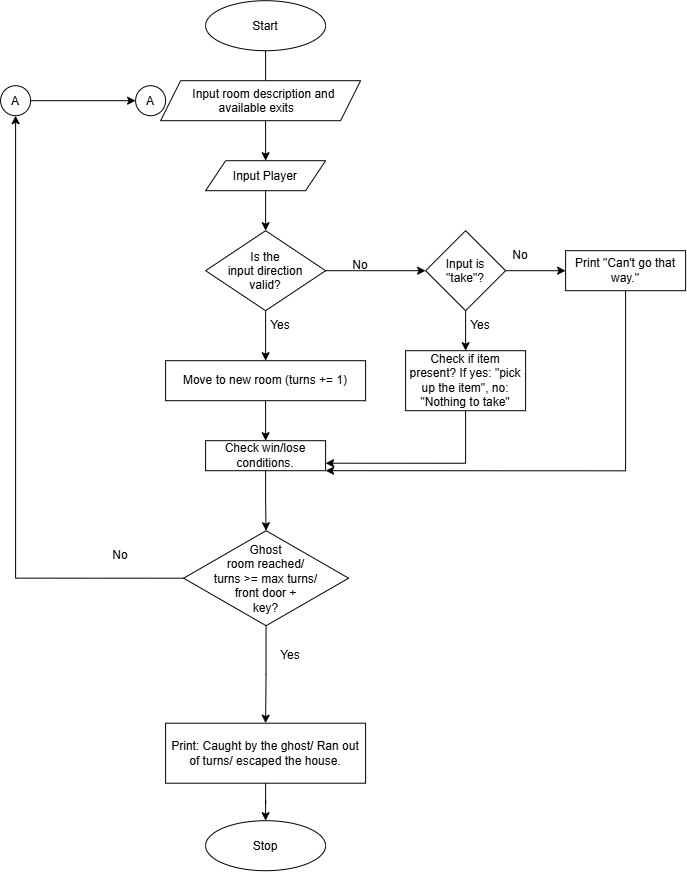

The diagram above was exported from draw.io. Its source (the exported page's mxGraphModel, read from the mxfile embedded in the PNG):
<mxGraphModel dx="2289" dy="1249" grid="1" gridSize="10" guides="1" tooltips="1" connect="1" arrows="1" fold="1" page="1" pageScale="1" pageWidth="850" pageHeight="1100" math="0" shadow="0">
  <root>
    <mxCell id="0" />
    <mxCell id="1" parent="0" />
    <mxCell id="kB5EGHbc5mVpDtggqWiI-5" edge="1" parent="1" source="kB5EGHbc5mVpDtggqWiI-1" style="edgeStyle=orthogonalEdgeStyle;rounded=0;orthogonalLoop=1;jettySize=auto;html=1;" target="kB5EGHbc5mVpDtggqWiI-3" value="">
      <mxGeometry relative="1" as="geometry" />
    </mxCell>
    <mxCell id="kB5EGHbc5mVpDtggqWiI-1" parent="1" style="ellipse;whiteSpace=wrap;html=1;shapeInside=1;" value="Start" vertex="1">
      <mxGeometry height="50" width="120" x="365" y="40" as="geometry" />
    </mxCell>
    <mxCell id="kB5EGHbc5mVpDtggqWiI-2" parent="1" style="shape=parallelogram;perimeter=parallelogramPerimeter;whiteSpace=wrap;html=1;shapeInside=1;fixedSize=1;" value="Input room description and available exits" vertex="1">
      <mxGeometry height="40" width="200" x="320" y="120" as="geometry" />
    </mxCell>
    <mxCell id="kB5EGHbc5mVpDtggqWiI-6" edge="1" parent="1" source="kB5EGHbc5mVpDtggqWiI-3" style="edgeStyle=orthogonalEdgeStyle;rounded=0;orthogonalLoop=1;jettySize=auto;html=1;" target="kB5EGHbc5mVpDtggqWiI-4" value="">
      <mxGeometry relative="1" as="geometry" />
    </mxCell>
    <mxCell id="kB5EGHbc5mVpDtggqWiI-3" parent="1" style="shape=parallelogram;perimeter=parallelogramPerimeter;whiteSpace=wrap;html=1;shapeInside=1;fixedSize=1;" value="Input Player" vertex="1">
      <mxGeometry height="30" width="120" x="365" y="200" as="geometry" />
    </mxCell>
    <mxCell id="kB5EGHbc5mVpDtggqWiI-12" edge="1" parent="1" source="kB5EGHbc5mVpDtggqWiI-4" style="edgeStyle=orthogonalEdgeStyle;rounded=0;orthogonalLoop=1;jettySize=auto;html=1;" target="kB5EGHbc5mVpDtggqWiI-11" value="">
      <mxGeometry relative="1" as="geometry" />
    </mxCell>
    <mxCell id="kB5EGHbc5mVpDtggqWiI-31" edge="1" parent="1" source="kB5EGHbc5mVpDtggqWiI-4" style="edgeStyle=orthogonalEdgeStyle;rounded=0;orthogonalLoop=1;jettySize=auto;html=1;" target="kB5EGHbc5mVpDtggqWiI-7" value="">
      <mxGeometry relative="1" as="geometry" />
    </mxCell>
    <mxCell id="kB5EGHbc5mVpDtggqWiI-4" parent="1" style="rhombus;whiteSpace=wrap;html=1;shapeInside=1;" value="Is the input direction valid?" vertex="1">
      <mxGeometry height="80" width="120" x="365" y="270" as="geometry" />
    </mxCell>
    <mxCell id="kB5EGHbc5mVpDtggqWiI-20" edge="1" parent="1" source="kB5EGHbc5mVpDtggqWiI-7" style="edgeStyle=orthogonalEdgeStyle;rounded=0;orthogonalLoop=1;jettySize=auto;html=1;" target="kB5EGHbc5mVpDtggqWiI-19" value="">
      <mxGeometry relative="1" as="geometry" />
    </mxCell>
    <mxCell id="kB5EGHbc5mVpDtggqWiI-7" parent="1" style="whiteSpace=wrap;html=1;" value="Move to new room (turns += 1)" vertex="1">
      <mxGeometry height="40" width="200" x="325" y="400" as="geometry" />
    </mxCell>
    <mxCell id="kB5EGHbc5mVpDtggqWiI-17" edge="1" parent="1" source="kB5EGHbc5mVpDtggqWiI-11" style="edgeStyle=orthogonalEdgeStyle;rounded=0;orthogonalLoop=1;jettySize=auto;html=1;" target="kB5EGHbc5mVpDtggqWiI-16" value="">
      <mxGeometry relative="1" as="geometry" />
    </mxCell>
    <mxCell id="kB5EGHbc5mVpDtggqWiI-29" edge="1" parent="1" source="kB5EGHbc5mVpDtggqWiI-11" style="edgeStyle=orthogonalEdgeStyle;rounded=0;orthogonalLoop=1;jettySize=auto;html=1;" target="kB5EGHbc5mVpDtggqWiI-28" value="">
      <mxGeometry relative="1" as="geometry" />
    </mxCell>
    <mxCell id="kB5EGHbc5mVpDtggqWiI-11" parent="1" style="rhombus;whiteSpace=wrap;html=1;shapeInside=1;" value="Input is &quot;take&quot;?" vertex="1">
      <mxGeometry height="80" width="80" x="585" y="270" as="geometry" />
    </mxCell>
    <mxCell id="kB5EGHbc5mVpDtggqWiI-13" parent="1" style="text;html=1;whiteSpace=wrap;strokeColor=none;fillColor=none;align=center;verticalAlign=middle;rounded=0;" value="No" vertex="1">
      <mxGeometry height="30" width="60" x="490" y="290" as="geometry" />
    </mxCell>
    <mxCell id="kB5EGHbc5mVpDtggqWiI-39" edge="1" parent="1" source="kB5EGHbc5mVpDtggqWiI-16" style="edgeStyle=orthogonalEdgeStyle;rounded=0;orthogonalLoop=1;jettySize=auto;html=1;exitX=0.5;exitY=1;exitDx=0;exitDy=0;entryX=1;entryY=1;entryDx=0;entryDy=0;" target="kB5EGHbc5mVpDtggqWiI-19">
      <mxGeometry relative="1" as="geometry">
        <Array as="points">
          <mxPoint x="785" y="510" />
        </Array>
        <mxPoint x="785" y="490" as="targetPoint" />
      </mxGeometry>
    </mxCell>
    <mxCell id="kB5EGHbc5mVpDtggqWiI-16" parent="1" style="whiteSpace=wrap;html=1;" value="Print &quot;Can't go that way.&quot;" vertex="1">
      <mxGeometry height="40" width="120" x="725" y="290" as="geometry" />
    </mxCell>
    <mxCell id="kB5EGHbc5mVpDtggqWiI-18" parent="1" style="text;html=1;whiteSpace=wrap;strokeColor=none;fillColor=none;align=center;verticalAlign=middle;rounded=0;" value="No" vertex="1">
      <mxGeometry height="30" width="60" x="650" y="280" as="geometry" />
    </mxCell>
    <mxCell id="kB5EGHbc5mVpDtggqWiI-22" edge="1" parent="1" source="kB5EGHbc5mVpDtggqWiI-19" style="edgeStyle=orthogonalEdgeStyle;rounded=0;orthogonalLoop=1;jettySize=auto;html=1;" target="kB5EGHbc5mVpDtggqWiI-21" value="">
      <mxGeometry relative="1" as="geometry" />
    </mxCell>
    <mxCell id="kB5EGHbc5mVpDtggqWiI-19" parent="1" style="whiteSpace=wrap;html=1;" value="Check win/lose conditions." vertex="1">
      <mxGeometry height="30" width="120" x="365" y="480" as="geometry" />
    </mxCell>
    <mxCell id="kB5EGHbc5mVpDtggqWiI-24" edge="1" parent="1" source="kB5EGHbc5mVpDtggqWiI-21" style="edgeStyle=orthogonalEdgeStyle;rounded=0;orthogonalLoop=1;jettySize=auto;html=1;" target="kB5EGHbc5mVpDtggqWiI-23" value="">
      <mxGeometry relative="1" as="geometry" />
    </mxCell>
    <mxCell id="kB5EGHbc5mVpDtggqWiI-21" parent="1" style="rhombus;whiteSpace=wrap;html=1;shapeInside=1;" value="Ghost room reached/ turns &amp;gt;= max turns/ front door + key?" vertex="1">
      <mxGeometry height="95" width="165" x="343" y="570" as="geometry" />
    </mxCell>
    <mxCell id="kB5EGHbc5mVpDtggqWiI-26" edge="1" parent="1" source="kB5EGHbc5mVpDtggqWiI-23" style="edgeStyle=orthogonalEdgeStyle;rounded=0;orthogonalLoop=1;jettySize=auto;html=1;" target="kB5EGHbc5mVpDtggqWiI-25" value="">
      <mxGeometry relative="1" as="geometry" />
    </mxCell>
    <mxCell id="kB5EGHbc5mVpDtggqWiI-23" parent="1" style="whiteSpace=wrap;html=1;" value="Print: Caught by the ghost/ Ran out of turns/ escaped the house." vertex="1">
      <mxGeometry height="60" width="200" x="325" y="762.5" as="geometry" />
    </mxCell>
    <mxCell id="kB5EGHbc5mVpDtggqWiI-25" parent="1" style="ellipse;whiteSpace=wrap;html=1;shapeInside=1;" value="Stop" vertex="1">
      <mxGeometry height="50" width="120" x="365" y="860" as="geometry" />
    </mxCell>
    <mxCell id="kB5EGHbc5mVpDtggqWiI-40" edge="1" parent="1" source="kB5EGHbc5mVpDtggqWiI-28" style="edgeStyle=orthogonalEdgeStyle;rounded=0;orthogonalLoop=1;jettySize=auto;html=1;exitX=0.5;exitY=1;exitDx=0;exitDy=0;entryX=1;entryY=0.75;entryDx=0;entryDy=0;" target="kB5EGHbc5mVpDtggqWiI-19">
      <mxGeometry relative="1" as="geometry">
        <Array as="points">
          <mxPoint x="625" y="502.5" />
        </Array>
        <mxPoint x="625" y="500" as="targetPoint" />
      </mxGeometry>
    </mxCell>
    <mxCell id="kB5EGHbc5mVpDtggqWiI-28" parent="1" style="whiteSpace=wrap;html=1;" value="Check if item present? If yes: &quot;pick up the item&quot;, no: &quot;Nothing to take&quot;" vertex="1">
      <mxGeometry height="60" width="120" x="565" y="390" as="geometry" />
    </mxCell>
    <mxCell id="kB5EGHbc5mVpDtggqWiI-30" parent="1" style="text;html=1;whiteSpace=wrap;strokeColor=none;fillColor=none;align=center;verticalAlign=middle;rounded=0;" value="Yes" vertex="1">
      <mxGeometry height="30" width="60" x="610" y="350" as="geometry" />
    </mxCell>
    <mxCell id="kB5EGHbc5mVpDtggqWiI-32" parent="1" style="text;html=1;whiteSpace=wrap;strokeColor=none;fillColor=none;align=center;verticalAlign=middle;rounded=0;" value="Yes" vertex="1">
      <mxGeometry height="30" width="60" x="410" y="350" as="geometry" />
    </mxCell>
    <mxCell id="kB5EGHbc5mVpDtggqWiI-33" parent="1" style="text;html=1;whiteSpace=wrap;strokeColor=none;fillColor=none;align=center;verticalAlign=middle;rounded=0;" value="Yes" vertex="1">
      <mxGeometry height="30" width="60" x="420" y="680" as="geometry" />
    </mxCell>
    <mxCell id="kB5EGHbc5mVpDtggqWiI-42" parent="1" style="text;html=1;whiteSpace=wrap;strokeColor=none;fillColor=none;align=center;verticalAlign=middle;rounded=0;" value="No" vertex="1">
      <mxGeometry height="30" width="60" x="250" y="580" as="geometry" />
    </mxCell>
    <mxCell id="hf6Ub0EdR2-9rnuQATqQ-6" edge="1" parent="1" source="kB5EGHbc5mVpDtggqWiI-21" style="edgeStyle=orthogonalEdgeStyle;rounded=0;orthogonalLoop=1;jettySize=auto;html=1;exitX=0;exitY=0.5;exitDx=0;exitDy=0;" target="hf6Ub0EdR2-9rnuQATqQ-5" value="">
      <mxGeometry relative="1" as="geometry">
        <mxPoint x="343" y="618" as="sourcePoint" />
        <mxPoint x="200" y="140" as="targetPoint" />
      </mxGeometry>
    </mxCell>
    <mxCell id="hf6Ub0EdR2-9rnuQATqQ-8" edge="1" parent="1" source="hf6Ub0EdR2-9rnuQATqQ-5" style="edgeStyle=orthogonalEdgeStyle;rounded=0;orthogonalLoop=1;jettySize=auto;html=1;exitX=1;exitY=0.5;exitDx=0;exitDy=0;entryX=0;entryY=0.5;entryDx=0;entryDy=0;" target="hf6Ub0EdR2-9rnuQATqQ-7">
      <mxGeometry relative="1" as="geometry" />
    </mxCell>
    <mxCell id="hf6Ub0EdR2-9rnuQATqQ-5" parent="1" style="ellipse;whiteSpace=wrap;html=1;shapeInside=1;aspect=fixed;" value="A" vertex="1">
      <mxGeometry height="30" width="30" x="160" y="125" as="geometry" />
    </mxCell>
    <mxCell id="hf6Ub0EdR2-9rnuQATqQ-7" parent="1" style="ellipse;whiteSpace=wrap;html=1;shapeInside=1;aspect=fixed;" value="A" vertex="1">
      <mxGeometry height="30" width="30" x="295" y="125" as="geometry" />
    </mxCell>
  </root>
</mxGraphModel>